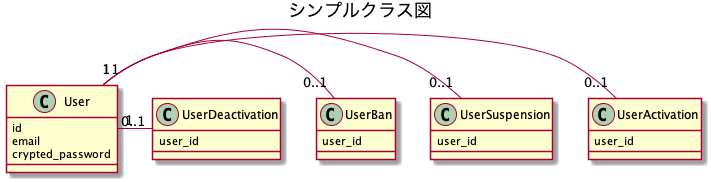

The diagram above was rendered by PlantUML. Its source (embedded in the PNG):
@startuml{simple-class.png}
title シンプルクラス図

class User {
  id
  email
  crypted_password
}

class UserActivation {
  user_id
}

class UserSuspension {
  user_id
}

class UserBan {
  user_id
}

class UserDeactivation {
  user_id
}

User "1" - "0..1" UserActivation
User "1" - "0..1" UserSuspension
User "1" - "0..1" UserBan
User "1" - "0..1" UserDeactivation

@enduml